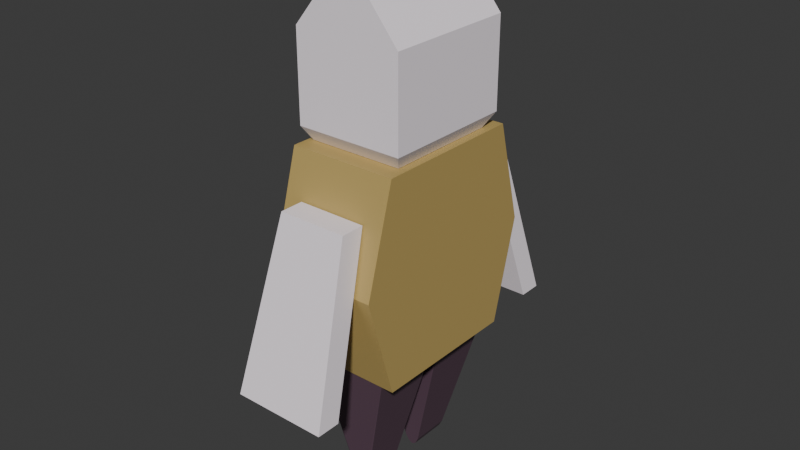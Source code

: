 # Source: player_rev2.blend  (saved by Blender 4.5.90; exported with 4.5.12 LTS)
import bpy
from mathutils import Matrix  # noqa: F401  (used for matrix-valued properties, if any)

bpy.ops.wm.read_factory_settings(use_empty=True)
scene = bpy.context.scene
scene.name = 'Scene'

# ---- collections
col_collection = bpy.data.collections.new('Collection'); scene.collection.children.link(col_collection)

# ---- materials (node trees are filled in below, after node groups)
mat_leg = bpy.data.materials.new('Leg')
mat_torso = bpy.data.materials.new('Torso')
mat_skin = bpy.data.materials.new('Skin')

# ---- material node trees
mat_leg.use_nodes = True; mat_leg.node_tree.nodes.clear()
_N = mat_leg.node_tree.nodes; _L = mat_leg.node_tree.links
n0 = _N.new('ShaderNodeBsdfPrincipled'); n0.name = 'Principled BSDF'; n0.location = (-200, 100)
n0.inputs[0].default_value = (0.111, 0.06274, 0.09197, 1.0)
n1 = _N.new('ShaderNodeOutputMaterial'); n1.name = 'Material Output'; n1.location = (200, 100)
_L.new(n0.outputs[0], n1.inputs[0])
n1.is_active_output = True
mat_torso.use_nodes = True; mat_torso.node_tree.nodes.clear()
_N = mat_torso.node_tree.nodes; _L = mat_torso.node_tree.links
n0 = _N.new('ShaderNodeBsdfPrincipled'); n0.name = 'Principled BSDF'; n0.location = (-200, 100)
n0.inputs[0].default_value = (0.5078, 0.3653, 0.1208, 1.0)
n1 = _N.new('ShaderNodeOutputMaterial'); n1.name = 'Material Output'; n1.location = (200, 100)
_L.new(n0.outputs[0], n1.inputs[0])
n1.is_active_output = True
mat_skin.use_nodes = True; mat_skin.node_tree.nodes.clear()
_N = mat_skin.node_tree.nodes; _L = mat_skin.node_tree.links
n0 = _N.new('ShaderNodeBsdfPrincipled'); n0.name = 'Principled BSDF'; n0.location = (-200, 100)
n0.inputs[0].default_value = (1.0, 0.9197, 0.9794, 1.0)
n1 = _N.new('ShaderNodeOutputMaterial'); n1.name = 'Material Output'; n1.location = (200, 100)
_L.new(n0.outputs[0], n1.inputs[0])
n1.is_active_output = True

# ---- world
world_world = bpy.data.worlds.new('World'); scene.world = world_world
world_world.use_nodes = True; world_world.node_tree.nodes.clear()
_N = world_world.node_tree.nodes; _L = world_world.node_tree.links
n0 = _N.new('ShaderNodeOutputWorld'); n0.name = 'World Output'; n0.location = (200, 100)
n1 = _N.new('ShaderNodeBackground'); n1.name = 'Background'; n1.location = (-200, 100)
n1.inputs[0].default_value = (0.05088, 0.05088, 0.05088, 1.0)
_L.new(n1.outputs[0], n0.inputs[0])
n0.is_active_output = True
world_world.color = (0.05088, 0.05088, 0.05088)
world_world.sun_shadow_jitter_overblur = 0.0

# ---- meshes
me_cube_002 = bpy.data.meshes.new('Cube.002')
me_cube_002.from_pydata([(-0.1731, -0.1494, 0.4386), (-0.1731, 0.1494, 0.4386), (0.1776, -0.1494, 0.4386), (0.1776, 0.1494, 0.4386), (-0.0325, -0.1004, -0.1371), (0.03312, -0.1004, -0.1373), (-0.01754, -0.0981, -0.166), (0.0001814, -0.09728, -0.1762), (0.01797, -0.09809, -0.1661), (0.03312, 0.07063, -0.1373), (-0.0325, 0.07065, -0.1371), (0.01797, 0.06851, -0.1661), (0.0001814, 0.06777, -0.1762), (-0.01754, 0.06852, -0.166)], [], [(3, 1, 0, 2), (9, 5, 8, 11), (11, 8, 7, 12), (12, 7, 6, 13), (13, 6, 4, 10), (9, 3, 2, 5), (4, 0, 1, 10), (4, 6, 7, 8, 5, 2, 0), (9, 11, 12, 13, 10, 1, 3)])
_uv = me_cube_002.uv_layers.new(name='UVMap')
_uv.uv.foreach_set('vector', [0.625, 0.5, 0.875, 0.5, 0.875, 0.75, 0.625, 0.75, 0.4133, 0.5, 0.4133, 0.75, 0.4042, 0.75, 0.4042, 0.5, 0.4042, 0.5, 0.4042, 0.75, 0.4076, 0.75, 0.4076, 0.5, 0.375, 0.25, 0.375, 0.0, 0.401, -0.0001099, 0.401, 0.2501, 0.401, 0.2501, 0.401, -0.0001099, 0.4134, 0.0, 0.4134, 0.25, 0.4133, 0.5, 0.625, 0.5, 0.625, 0.75, 0.4133, 0.75, 0.4134, 0.0, 0.625, 0.0, 0.625, 0.25, 0.4134, 0.25, 0.4518, 0.75, 0.4253, 0.75, 0.4076, 0.75, 0.4042, 0.75, 0.4133, 0.75, 0.625, 0.75, 0.875, 0.75, 0.4133, 0.5, 0.4042, 0.5, 0.4076, 0.5, 0.4253, 0.5, 0.4518, 0.5, 0.875, 0.5, 0.625, 0.5])
me_cube_002.materials.append(mat_leg)
me_cube_002.update()
me_cube_003 = bpy.data.meshes.new('Cube.003')
me_cube_003.from_pydata([(-0.1731, -0.1494, 0.4386), (-0.1731, 0.1494, 0.4386), (0.1776, -0.1494, 0.4386), (0.1776, 0.1494, 0.4386), (-0.0325, -0.07726, -0.1371), (0.03312, -0.07725, -0.1373), (-0.01754, -0.07546, -0.166), (0.0001814, -0.07482, -0.1762), (0.01797, -0.07545, -0.1661), (0.03312, 0.09378, -0.1373), (-0.0325, 0.0938, -0.1371), (0.01797, 0.09099, -0.1661), (0.0001814, 0.09002, -0.1762), (-0.01754, 0.091, -0.166)], [], [(3, 1, 0, 2), (9, 5, 8, 11), (11, 8, 7, 12), (12, 7, 6, 13), (13, 6, 4, 10), (9, 3, 2, 5), (4, 0, 1, 10), (4, 6, 7, 8, 5, 2, 0), (9, 11, 12, 13, 10, 1, 3)])
_uv = me_cube_003.uv_layers.new(name='UVMap')
_uv.uv.foreach_set('vector', [0.625, 0.5, 0.875, 0.5, 0.875, 0.75, 0.625, 0.75, 0.4133, 0.5, 0.4133, 0.75, 0.4042, 0.75, 0.4042, 0.5, 0.4042, 0.5, 0.4042, 0.75, 0.4076, 0.75, 0.4076, 0.5, 0.375, 0.25, 0.375, 0.0, 0.401, -0.0001214, 0.401, 0.2501, 0.401, 0.2501, 0.401, -0.0001214, 0.4134, 0.0, 0.4134, 0.25, 0.4133, 0.5, 0.625, 0.5, 0.625, 0.75, 0.4133, 0.75, 0.4134, 0.0, 0.625, 0.0, 0.625, 0.25, 0.4134, 0.25, 0.4518, 0.75, 0.4253, 0.75, 0.4076, 0.75, 0.4042, 0.75, 0.4133, 0.75, 0.625, 0.75, 0.875, 0.75, 0.4133, 0.5, 0.4042, 0.5, 0.4076, 0.5, 0.4253, 0.5, 0.4518, 0.5, 0.875, 0.5, 0.625, 0.5])
me_cube_003.materials.append(mat_leg)
me_cube_003.update()
me_cube_004 = bpy.data.meshes.new('Cube.004')
me_cube_004.from_pydata([(-0.175, -0.1256, -0.175), (-0.175, -0.1256, 0.175), (-0.175, 0.1297, -0.175), (-0.175, 0.1297, 0.175), (0.175, -0.1256, -0.175), (0.175, -0.1256, 0.175), (0.175, 0.1297, -0.175), (0.175, 0.1297, 0.175), (-0.175, -0.175, 0.0), (-0.175, 0.175, 0.0), (0.175, 0.175, 0.0), (0.175, -0.175, 0.0)], [], [(8, 1, 3, 9), (9, 3, 7, 10), (10, 7, 5, 11), (11, 5, 1, 8), (2, 6, 4, 0), (7, 3, 1, 5), (4, 11, 8, 0), (6, 10, 11, 4), (2, 9, 10, 6), (0, 8, 9, 2)])
_uv = me_cube_004.uv_layers.new(name='UVMap')
_uv.uv.foreach_set('vector', [0.5, 0.0, 0.625, 0.0, 0.625, 0.25, 0.5, 0.25, 0.5, 0.25, 0.625, 0.25, 0.625, 0.5, 0.5, 0.5, 0.5, 0.5, 0.625, 0.5, 0.625, 0.75, 0.5, 0.75, 0.5, 0.75, 0.625, 0.75, 0.625, 1.0, 0.5, 1.0, 0.125, 0.5, 0.375, 0.5, 0.375, 0.75, 0.125, 0.75, 0.625, 0.5, 0.875, 0.5, 0.875, 0.75, 0.625, 0.75, 0.375, 0.75, 0.5, 0.75, 0.5, 1.0, 0.375, 1.0, 0.375, 0.5, 0.5, 0.5, 0.5, 0.75, 0.375, 0.75, 0.375, 0.25, 0.5, 0.25, 0.5, 0.5, 0.375, 0.5, 0.375, 0.0, 0.5, 0.0, 0.5, 0.25, 0.375, 0.25])
me_cube_004.materials.append(mat_torso)
me_cube_004.update()
me_cube_005 = bpy.data.meshes.new('Cube.005')
me_cube_005.from_pydata([(-0.2116, -0.1605, -0.5267), (-0.1545, 0.04972, 0.175), (-0.2116, -0.05879, -0.5267), (-0.1545, 0.1514, 0.175), (0.2116, -0.1605, -0.5267), (0.1545, 0.04972, 0.175), (0.2116, -0.05879, -0.5267), (0.1545, 0.1514, 0.175)], [], [(0, 1, 3, 2), (2, 3, 7, 6), (6, 7, 5, 4), (4, 5, 1, 0), (2, 6, 4, 0), (7, 3, 1, 5)])
_uv = me_cube_005.uv_layers.new(name='UVMap')
_uv.uv.foreach_set('vector', [0.375, 0.0, 0.625, 0.0, 0.625, 0.25, 0.375, 0.25, 0.375, 0.25, 0.625, 0.25, 0.625, 0.5, 0.375, 0.5, 0.375, 0.5, 0.625, 0.5, 0.625, 0.75, 0.375, 0.75, 0.375, 0.75, 0.625, 0.75, 0.625, 1.0, 0.375, 1.0, 0.125, 0.5, 0.375, 0.5, 0.375, 0.75, 0.125, 0.75, 0.625, 0.5, 0.875, 0.5, 0.875, 0.75, 0.625, 0.75])
me_cube_005.materials.append(mat_skin)
me_cube_005.update()
me_cube_007 = bpy.data.meshes.new('Cube.007')
me_cube_007.from_pydata([(-0.2116, -0.1605, -0.5267), (-0.1545, 0.04972, 0.175), (-0.2116, -0.05879, -0.5267), (-0.1545, 0.1514, 0.175), (0.2116, -0.1605, -0.5267), (0.1545, 0.04972, 0.175), (0.2116, -0.05879, -0.5267), (0.1545, 0.1514, 0.175)], [], [(0, 1, 3, 2), (2, 3, 7, 6), (6, 7, 5, 4), (4, 5, 1, 0), (2, 6, 4, 0), (7, 3, 1, 5)])
_uv = me_cube_007.uv_layers.new(name='UVMap')
_uv.uv.foreach_set('vector', [0.375, 0.0, 0.625, 0.0, 0.625, 0.25, 0.375, 0.25, 0.375, 0.25, 0.625, 0.25, 0.625, 0.5, 0.375, 0.5, 0.375, 0.5, 0.625, 0.5, 0.625, 0.75, 0.375, 0.75, 0.375, 0.75, 0.625, 0.75, 0.625, 1.0, 0.375, 1.0, 0.125, 0.5, 0.375, 0.5, 0.375, 0.75, 0.125, 0.75, 0.625, 0.5, 0.875, 0.5, 0.875, 0.75, 0.625, 0.75])
me_cube_007.materials.append(mat_skin)
me_cube_007.update()
me_cube_008 = bpy.data.meshes.new('Cube.008')
me_cube_008.from_pydata([(-0.1582, -0.1494, -0.175), (-0.1582, 0.1494, -0.175), (0.1491, -0.1494, -0.175), (0.1491, 0.1494, -0.175), (0.0, -0.175, 0.3723), (-0.175, -0.175, 0.1571), (-0.175, 0.175, 0.1571), (0.0, 0.175, 0.3723), (0.175, -0.175, 0.1571), (0.175, 0.175, 0.1571), (0.175, -0.175, -0.1284), (-0.175, -0.175, -0.1284), (-0.175, 0.175, -0.1284), (0.175, 0.175, -0.1284)], [], [(1, 3, 2, 0), (4, 7, 6, 5), (7, 4, 8, 9), (10, 8, 5, 11), (11, 5, 6, 12), (12, 6, 9, 13), (13, 9, 8, 10), (3, 13, 10, 2), (9, 6, 7), (5, 8, 4), (1, 12, 13, 3), (0, 11, 12, 1), (2, 10, 11, 0)])
_uv = me_cube_008.uv_layers.new(name='UVMap')
_uv.uv.foreach_set('vector', [0.125, 0.5, 0.375, 0.5, 0.375, 0.75, 0.125, 0.75, 0.625, 0.0, 0.625, 0.3282, 0.5392, 0.25, 0.5392, 0.0, 0.6711, 0.4221, 0.6711, 0.8279, 0.5392, 0.75, 0.5392, 0.5, 0.4417, 0.75, 0.5392, 0.75, 0.5392, 1.0, 0.4417, 1.0, 0.4417, 0.0, 0.5392, 0.0, 0.5392, 0.25, 0.4417, 0.25, 0.4417, 0.25, 0.5392, 0.25, 0.5392, 0.5, 0.4417, 0.5, 0.4417, 0.5, 0.5392, 0.5, 0.5392, 0.75, 0.4417, 0.75, 0.375, 0.5, 0.4417, 0.5, 0.4417, 0.75, 0.375, 0.75, 0.5392, 0.5, 0.5392, 0.25, 0.6711, 0.4221, 0.5392, 1.0, 0.5392, 0.75, 0.625, 0.876, 0.375, 0.25, 0.4417, 0.25, 0.4417, 0.5, 0.375, 0.5, 0.375, 0.0, 0.4417, 0.0, 0.4417, 0.25, 0.375, 0.25, 0.375, 0.75, 0.4417, 0.75, 0.4417, 1.0, 0.375, 1.0])
me_cube_008.materials.append(mat_skin)
me_cube_008.update()

# ---- objects
ob_leftleg = bpy.data.objects.new('LeftLeg', me_cube_002)
ob_rightleg = bpy.data.objects.new('RightLeg', me_cube_003)
ob_torso = bpy.data.objects.new('Torso', me_cube_004)
ob_leftarm = bpy.data.objects.new('LeftArm', me_cube_005)
ob_rightarm = bpy.data.objects.new('RightArm', me_cube_007)
ob_head = bpy.data.objects.new('Head', me_cube_008)

# ---- transforms, parenting, visibility, modifiers, constraints
ob_leftleg.location = (0.0, 0.1508, 0.1463)
ob_leftleg.scale = (0.8378, 0.8378, 0.8378)
ob_rightleg.location = (0.0, -0.1406, 0.1463)
ob_rightleg.scale = (0.8378, 0.8378, 0.8378)
ob_torso.location = (0.0, 0.0, 0.8675)
ob_torso.scale = (1.105, 2.146, 2.112)
ob_leftarm.location = (0.0, 0.4453, 0.9384)
ob_leftarm.rotation_euler = (0.0, 0.0, 3.142)
ob_leftarm.scale = (0.8002, 0.8365, 0.8365)
ob_rightarm.location = (0.0, -0.4453, 0.9384)
ob_rightarm.scale = (0.8002, 0.8365, 0.8365)
ob_head.location = (0.0, 0.0, 1.432)
ob_head.scale = (1.105, 1.371, 1.105)

# ---- collection membership
col_collection.objects.link(ob_leftleg)
col_collection.objects.link(ob_rightleg)
col_collection.objects.link(ob_torso)
col_collection.objects.link(ob_leftarm)
col_collection.objects.link(ob_rightarm)
col_collection.objects.link(ob_head)

# ---- scene / render settings (as saved in the file)
scene.frame_start = 1; scene.frame_end = 250; scene.frame_set(1)
scene.render.engine = 'BLENDER_EEVEE_NEXT'
bpy.context.view_layer.update()

# ---- added for rendering (the .blend has no active camera and no usable light): camera, sun
cam_auto = bpy.data.cameras.new('AutoCamera')
cam_auto.lens = 50.0
cam_auto.sensor_width = 36.0
cam_auto.clip_end = 1000.0
ob_auto_camera = bpy.data.objects.new('AutoCamera', cam_auto)
scene.collection.objects.link(ob_auto_camera)
ob_auto_camera.location = (2.04699, -2.45639, 2.55852)
ob_auto_camera.rotation_euler = (1.09748, -7.21219e-08, 0.694738)
scene.camera = ob_auto_camera
light_auto_sun = bpy.data.lights.new('AutoSun', 'SUN')
light_auto_sun.energy = 3.0
light_auto_sun.angle = 0.0523599
ob_auto_sun = bpy.data.objects.new('AutoSun', light_auto_sun)
scene.collection.objects.link(ob_auto_sun)
ob_auto_sun.rotation_euler = (0.872665, 0.174533, 0.523599)
bpy.context.view_layer.update()
